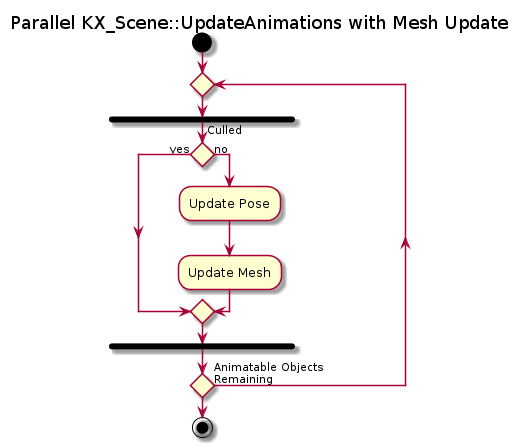

The diagram above was rendered by PlantUML. Its source (embedded in the PNG):
@startuml
title Parallel KX_Scene::UpdateAnimations with Mesh Update

start

repeat
	fork
		if (Culled) then (yes)
		else (no)
			:Update Pose;
			:Update Mesh;
		endif
	end fork
repeat while (Animatable Objects\nRemaining)

end
@enduml